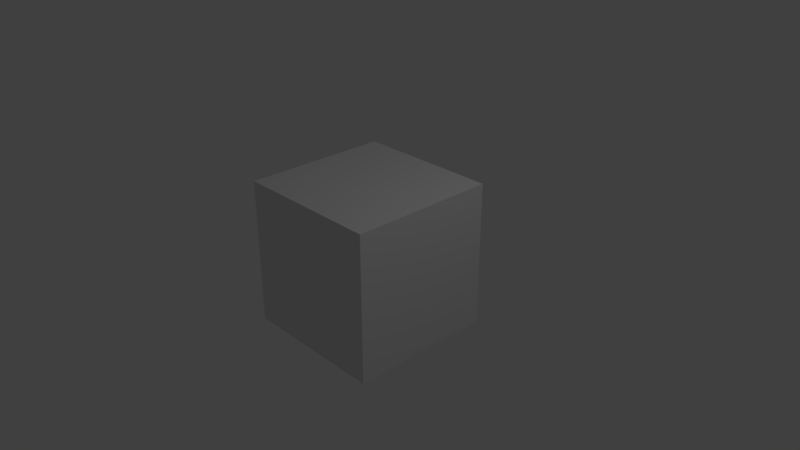 # Source: 01_-_camera.blend  (saved by Blender 2.80.42; exported with 4.5.12 LTS)
import bpy
from mathutils import Matrix  # noqa: F401  (used for matrix-valued properties, if any)

bpy.ops.wm.read_factory_settings(use_empty=True)
scene = bpy.context.scene
scene.name = 'Scene'

# ---- collections
col_collection_1 = bpy.data.collections.new('Collection 1'); scene.collection.children.link(col_collection_1)

# ---- materials (node trees are filled in below, after node groups)
mat_material = bpy.data.materials.new('Material')
mat_material.alpha_threshold = 0.0
mat_material.roughness = 0.5
mat_material.line_color = (0.0, 0.0, 0.0, 1.0)

# ---- material node trees

# ---- world
world_world = bpy.data.worlds.new('World'); scene.world = world_world
world_world.color = (0.05088, 0.05088, 0.05088)
world_world.use_sun_shadow = False
world_world.sun_shadow_jitter_overblur = 0.0
world_world.cycles.sampling_method = 'MANUAL'

# ---- cameras
cam_camera = bpy.data.cameras.new('Camera')
cam_camera.clip_end = 100.0
cam_camera.lens = 35.0
cam_camera.sensor_width = 32.0
cam_camera.sensor_height = 18.0
cam_camera.ortho_scale = 7.314
cam_camera.dof.focus_distance = 0.0
cam_camera.dof.aperture_fstop = 128.0

# ---- lights
light_lamp = bpy.data.lights.new('Lamp', 'SPOT')
light_lamp.transmission_factor = 0.0
light_lamp.cutoff_distance = 30.0
light_lamp.energy = 100.0
light_lamp.shadow_buffer_clip_start = 1.001
light_lamp.shadow_soft_size = 0.1
light_lamp.shadow_maximum_resolution = 0.006
light_lamp.use_absolute_resolution = True
light_lamp.spot_size = 1.309

# ---- meshes
me_cube = bpy.data.meshes.new('Cube')
me_cube.from_pydata([(1.0, 1.0, -1.0), (1.0, -1.0, -1.0), (-1.0, -1.0, -1.0), (-1.0, 1.0, -1.0), (1.0, 1.0, 1.0), (1.0, -1.0, 1.0), (-1.0, -1.0, 1.0), (-1.0, 1.0, 1.0)], [], [(0, 1, 2, 3), (4, 7, 6, 5), (0, 4, 5, 1), (1, 5, 6, 2), (2, 6, 7, 3), (4, 0, 3, 7)])
me_cube.materials.append(mat_material)
me_cube.use_remesh_preserve_volume = False
me_cube.use_remesh_preserve_attributes = False
me_cube.use_mirror_vertex_groups = False
me_cube.update()

# ---- objects
ob_cube = bpy.data.objects.new('Cube', me_cube)
ob_lamp = bpy.data.objects.new('Lamp', light_lamp)
ob_camera = bpy.data.objects.new('Camera', cam_camera)

# ---- transforms, parenting, visibility, modifiers, constraints
ob_cube.location = (0.0, 0.0, 0.0)
ob_cube.lock_rotations_4d = False
ob_cube.empty_display_type = 'ARROWS'
ob_cube.lineart.crease_threshold = 0.0
ob_lamp.location = (4.076, 1.005, 5.904)
ob_lamp.rotation_euler = (0.6503, 0.05522, 1.866)
ob_lamp.lock_rotations_4d = False
ob_lamp.empty_display_type = 'ARROWS'
ob_lamp.color = (0.0, 0.0, 0.0, 0.0)
ob_lamp.lineart.crease_threshold = 0.0
ob_camera.location = (7.481, -6.508, 5.344)
ob_camera.rotation_euler = (1.109, 0.0, 0.8149)
ob_camera.lock_rotations_4d = False
ob_camera.empty_display_type = 'ARROWS'
ob_camera.color = (0.0, 0.0, 0.0, 0.0)
ob_camera.display_type = 'WIRE'
ob_camera.lineart.crease_threshold = 0.0

# ---- collection membership
col_collection_1.objects.link(ob_cube)
col_collection_1.objects.link(ob_lamp)
col_collection_1.objects.link(ob_camera)

# ---- scene / render settings (as saved in the file)
scene.camera = ob_camera
scene.frame_start = 1; scene.frame_end = 250; scene.frame_set(1)
scene.render.engine = 'BLENDER_EEVEE_NEXT'
scene.render.resolution_percentage = 25
scene.render.dither_intensity = 0.0
scene.cycles.use_denoising = False
scene.cycles.samples = 128
scene.cycles.sampling_pattern = 'TABULATED_SOBOL'
scene.cycles.use_adaptive_sampling = False
scene.cycles.use_light_tree = False
scene.cycles.blur_glossy = 0.0
scene.cycles.sample_clamp_indirect = 0.0
scene.view_settings.view_transform = 'Standard'
bpy.context.view_layer.update()
